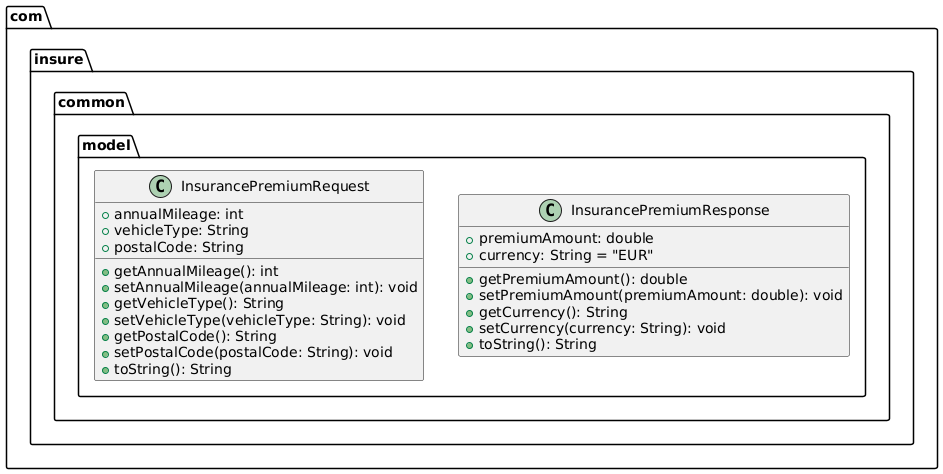

The diagram above was rendered by PlantUML. Its source (embedded in the PNG):
@startuml
package "com.insure.common.model" {
    class InsurancePremiumRequest {
        + annualMileage: int
        + vehicleType: String
        + postalCode: String
        + getAnnualMileage(): int
        + setAnnualMileage(annualMileage: int): void
        + getVehicleType(): String
        + setVehicleType(vehicleType: String): void
        + getPostalCode(): String
        + setPostalCode(postalCode: String): void
        + toString(): String
    }

    class InsurancePremiumResponse {
        + premiumAmount: double
        + currency: String = "EUR"
        + getPremiumAmount(): double
        + setPremiumAmount(premiumAmount: double): void
        + getCurrency(): String
        + setCurrency(currency: String): void
        + toString(): String
    }
}
@enduml